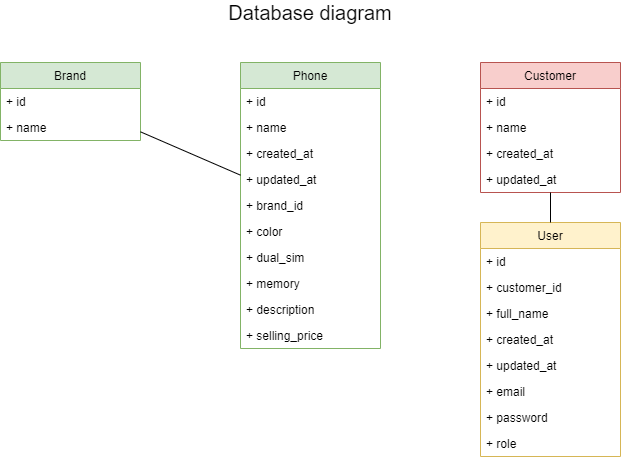

The diagram above was exported from draw.io. Its source (the exported page's mxGraphModel, read from the mxfile embedded in the PNG):
<mxGraphModel dx="962" dy="632" grid="1" gridSize="10" guides="1" tooltips="1" connect="1" arrows="1" fold="1" page="1" pageScale="1" pageWidth="1169" pageHeight="827" math="0" shadow="0">
  <root>
    <mxCell id="0" />
    <mxCell id="1" parent="0" />
    <mxCell id="sByql61rQXGPAbbQud1N-1" value="Phone" style="swimlane;fontStyle=0;childLayout=stackLayout;horizontal=1;startSize=26;fillColor=#d5e8d4;horizontalStack=0;resizeParent=1;resizeParentMax=0;resizeLast=0;collapsible=1;marginBottom=0;strokeColor=#82b366;" parent="1" vertex="1">
      <mxGeometry x="320" y="160" width="140" height="286" as="geometry" />
    </mxCell>
    <mxCell id="sByql61rQXGPAbbQud1N-2" value="+ id" style="text;strokeColor=none;fillColor=none;align=left;verticalAlign=top;spacingLeft=4;spacingRight=4;overflow=hidden;rotatable=0;points=[[0,0.5],[1,0.5]];portConstraint=eastwest;" parent="sByql61rQXGPAbbQud1N-1" vertex="1">
      <mxGeometry y="26" width="140" height="26" as="geometry" />
    </mxCell>
    <mxCell id="sByql61rQXGPAbbQud1N-5" value="+ name" style="text;strokeColor=none;fillColor=none;align=left;verticalAlign=top;spacingLeft=4;spacingRight=4;overflow=hidden;rotatable=0;points=[[0,0.5],[1,0.5]];portConstraint=eastwest;" parent="sByql61rQXGPAbbQud1N-1" vertex="1">
      <mxGeometry y="52" width="140" height="26" as="geometry" />
    </mxCell>
    <mxCell id="uZEHN8GwlmgxnaR7GN2h-2" value="+ created_at" style="text;strokeColor=none;fillColor=none;align=left;verticalAlign=top;spacingLeft=4;spacingRight=4;overflow=hidden;rotatable=0;points=[[0,0.5],[1,0.5]];portConstraint=eastwest;" parent="sByql61rQXGPAbbQud1N-1" vertex="1">
      <mxGeometry y="78" width="140" height="26" as="geometry" />
    </mxCell>
    <mxCell id="uZEHN8GwlmgxnaR7GN2h-3" value="+ updated_at" style="text;strokeColor=none;fillColor=none;align=left;verticalAlign=top;spacingLeft=4;spacingRight=4;overflow=hidden;rotatable=0;points=[[0,0.5],[1,0.5]];portConstraint=eastwest;" parent="sByql61rQXGPAbbQud1N-1" vertex="1">
      <mxGeometry y="104" width="140" height="26" as="geometry" />
    </mxCell>
    <mxCell id="sByql61rQXGPAbbQud1N-3" value="+ brand_id" style="text;strokeColor=none;fillColor=none;align=left;verticalAlign=top;spacingLeft=4;spacingRight=4;overflow=hidden;rotatable=0;points=[[0,0.5],[1,0.5]];portConstraint=eastwest;" parent="sByql61rQXGPAbbQud1N-1" vertex="1">
      <mxGeometry y="130" width="140" height="26" as="geometry" />
    </mxCell>
    <mxCell id="sByql61rQXGPAbbQud1N-4" value="+ color" style="text;strokeColor=none;fillColor=none;align=left;verticalAlign=top;spacingLeft=4;spacingRight=4;overflow=hidden;rotatable=0;points=[[0,0.5],[1,0.5]];portConstraint=eastwest;" parent="sByql61rQXGPAbbQud1N-1" vertex="1">
      <mxGeometry y="156" width="140" height="26" as="geometry" />
    </mxCell>
    <mxCell id="sByql61rQXGPAbbQud1N-10" value="+ dual_sim" style="text;strokeColor=none;fillColor=none;align=left;verticalAlign=top;spacingLeft=4;spacingRight=4;overflow=hidden;rotatable=0;points=[[0,0.5],[1,0.5]];portConstraint=eastwest;" parent="sByql61rQXGPAbbQud1N-1" vertex="1">
      <mxGeometry y="182" width="140" height="26" as="geometry" />
    </mxCell>
    <mxCell id="sByql61rQXGPAbbQud1N-11" value="+ memory" style="text;strokeColor=none;fillColor=none;align=left;verticalAlign=top;spacingLeft=4;spacingRight=4;overflow=hidden;rotatable=0;points=[[0,0.5],[1,0.5]];portConstraint=eastwest;" parent="sByql61rQXGPAbbQud1N-1" vertex="1">
      <mxGeometry y="208" width="140" height="26" as="geometry" />
    </mxCell>
    <mxCell id="uZEHN8GwlmgxnaR7GN2h-1" value="+ description" style="text;strokeColor=none;fillColor=none;align=left;verticalAlign=top;spacingLeft=4;spacingRight=4;overflow=hidden;rotatable=0;points=[[0,0.5],[1,0.5]];portConstraint=eastwest;" parent="sByql61rQXGPAbbQud1N-1" vertex="1">
      <mxGeometry y="234" width="140" height="26" as="geometry" />
    </mxCell>
    <mxCell id="sByql61rQXGPAbbQud1N-9" value="+ selling_price" style="text;strokeColor=none;fillColor=none;align=left;verticalAlign=top;spacingLeft=4;spacingRight=4;overflow=hidden;rotatable=0;points=[[0,0.5],[1,0.5]];portConstraint=eastwest;" parent="sByql61rQXGPAbbQud1N-1" vertex="1">
      <mxGeometry y="260" width="140" height="26" as="geometry" />
    </mxCell>
    <mxCell id="sByql61rQXGPAbbQud1N-6" value="Brand" style="swimlane;fontStyle=0;childLayout=stackLayout;horizontal=1;startSize=26;fillColor=#d5e8d4;horizontalStack=0;resizeParent=1;resizeParentMax=0;resizeLast=0;collapsible=1;marginBottom=0;strokeColor=#82b366;" parent="1" vertex="1">
      <mxGeometry x="80" y="160" width="140" height="78" as="geometry" />
    </mxCell>
    <mxCell id="sByql61rQXGPAbbQud1N-7" value="+ id" style="text;strokeColor=none;fillColor=none;align=left;verticalAlign=top;spacingLeft=4;spacingRight=4;overflow=hidden;rotatable=0;points=[[0,0.5],[1,0.5]];portConstraint=eastwest;" parent="sByql61rQXGPAbbQud1N-6" vertex="1">
      <mxGeometry y="26" width="140" height="26" as="geometry" />
    </mxCell>
    <mxCell id="sByql61rQXGPAbbQud1N-8" value="+ name" style="text;strokeColor=none;fillColor=none;align=left;verticalAlign=top;spacingLeft=4;spacingRight=4;overflow=hidden;rotatable=0;points=[[0,0.5],[1,0.5]];portConstraint=eastwest;" parent="sByql61rQXGPAbbQud1N-6" vertex="1">
      <mxGeometry y="52" width="140" height="26" as="geometry" />
    </mxCell>
    <mxCell id="sByql61rQXGPAbbQud1N-12" value="Customer" style="swimlane;fontStyle=0;childLayout=stackLayout;horizontal=1;startSize=26;fillColor=#f8cecc;horizontalStack=0;resizeParent=1;resizeParentMax=0;resizeLast=0;collapsible=1;marginBottom=0;strokeColor=#b85450;" parent="1" vertex="1">
      <mxGeometry x="560" y="160" width="140" height="130" as="geometry" />
    </mxCell>
    <mxCell id="sByql61rQXGPAbbQud1N-13" value="+ id" style="text;strokeColor=none;fillColor=none;align=left;verticalAlign=top;spacingLeft=4;spacingRight=4;overflow=hidden;rotatable=0;points=[[0,0.5],[1,0.5]];portConstraint=eastwest;" parent="sByql61rQXGPAbbQud1N-12" vertex="1">
      <mxGeometry y="26" width="140" height="26" as="geometry" />
    </mxCell>
    <mxCell id="sByql61rQXGPAbbQud1N-14" value="+ name" style="text;strokeColor=none;fillColor=none;align=left;verticalAlign=top;spacingLeft=4;spacingRight=4;overflow=hidden;rotatable=0;points=[[0,0.5],[1,0.5]];portConstraint=eastwest;" parent="sByql61rQXGPAbbQud1N-12" vertex="1">
      <mxGeometry y="52" width="140" height="26" as="geometry" />
    </mxCell>
    <mxCell id="sByql61rQXGPAbbQud1N-15" value="+ created_at" style="text;strokeColor=none;fillColor=none;align=left;verticalAlign=top;spacingLeft=4;spacingRight=4;overflow=hidden;rotatable=0;points=[[0,0.5],[1,0.5]];portConstraint=eastwest;" parent="sByql61rQXGPAbbQud1N-12" vertex="1">
      <mxGeometry y="78" width="140" height="26" as="geometry" />
    </mxCell>
    <mxCell id="uZEHN8GwlmgxnaR7GN2h-4" value="+ updated_at" style="text;strokeColor=none;fillColor=none;align=left;verticalAlign=top;spacingLeft=4;spacingRight=4;overflow=hidden;rotatable=0;points=[[0,0.5],[1,0.5]];portConstraint=eastwest;" parent="sByql61rQXGPAbbQud1N-12" vertex="1">
      <mxGeometry y="104" width="140" height="26" as="geometry" />
    </mxCell>
    <mxCell id="sByql61rQXGPAbbQud1N-16" value="User" style="swimlane;fontStyle=0;childLayout=stackLayout;horizontal=1;startSize=26;fillColor=#fff2cc;horizontalStack=0;resizeParent=1;resizeParentMax=0;resizeLast=0;collapsible=1;marginBottom=0;strokeColor=#d6b656;" parent="1" vertex="1">
      <mxGeometry x="560" y="320" width="140" height="234" as="geometry" />
    </mxCell>
    <mxCell id="sByql61rQXGPAbbQud1N-17" value="+ id" style="text;strokeColor=none;fillColor=none;align=left;verticalAlign=top;spacingLeft=4;spacingRight=4;overflow=hidden;rotatable=0;points=[[0,0.5],[1,0.5]];portConstraint=eastwest;" parent="sByql61rQXGPAbbQud1N-16" vertex="1">
      <mxGeometry y="26" width="140" height="26" as="geometry" />
    </mxCell>
    <mxCell id="sByql61rQXGPAbbQud1N-18" value="+ customer_id" style="text;strokeColor=none;fillColor=none;align=left;verticalAlign=top;spacingLeft=4;spacingRight=4;overflow=hidden;rotatable=0;points=[[0,0.5],[1,0.5]];portConstraint=eastwest;" parent="sByql61rQXGPAbbQud1N-16" vertex="1">
      <mxGeometry y="52" width="140" height="26" as="geometry" />
    </mxCell>
    <mxCell id="sByql61rQXGPAbbQud1N-19" value="+ full_name" style="text;strokeColor=none;fillColor=none;align=left;verticalAlign=top;spacingLeft=4;spacingRight=4;overflow=hidden;rotatable=0;points=[[0,0.5],[1,0.5]];portConstraint=eastwest;" parent="sByql61rQXGPAbbQud1N-16" vertex="1">
      <mxGeometry y="78" width="140" height="26" as="geometry" />
    </mxCell>
    <mxCell id="sByql61rQXGPAbbQud1N-20" value="+ created_at" style="text;strokeColor=none;fillColor=none;align=left;verticalAlign=top;spacingLeft=4;spacingRight=4;overflow=hidden;rotatable=0;points=[[0,0.5],[1,0.5]];portConstraint=eastwest;" parent="sByql61rQXGPAbbQud1N-16" vertex="1">
      <mxGeometry y="104" width="140" height="26" as="geometry" />
    </mxCell>
    <mxCell id="uZEHN8GwlmgxnaR7GN2h-5" value="+ updated_at" style="text;strokeColor=none;fillColor=none;align=left;verticalAlign=top;spacingLeft=4;spacingRight=4;overflow=hidden;rotatable=0;points=[[0,0.5],[1,0.5]];portConstraint=eastwest;" parent="sByql61rQXGPAbbQud1N-16" vertex="1">
      <mxGeometry y="130" width="140" height="26" as="geometry" />
    </mxCell>
    <mxCell id="4rMSpuDZYUTGHdJ1L8fS-1" value="+ email" style="text;strokeColor=none;fillColor=none;align=left;verticalAlign=top;spacingLeft=4;spacingRight=4;overflow=hidden;rotatable=0;points=[[0,0.5],[1,0.5]];portConstraint=eastwest;" parent="sByql61rQXGPAbbQud1N-16" vertex="1">
      <mxGeometry y="156" width="140" height="26" as="geometry" />
    </mxCell>
    <mxCell id="4rMSpuDZYUTGHdJ1L8fS-2" value="+ password" style="text;strokeColor=none;fillColor=none;align=left;verticalAlign=top;spacingLeft=4;spacingRight=4;overflow=hidden;rotatable=0;points=[[0,0.5],[1,0.5]];portConstraint=eastwest;" parent="sByql61rQXGPAbbQud1N-16" vertex="1">
      <mxGeometry y="182" width="140" height="26" as="geometry" />
    </mxCell>
    <mxCell id="4rMSpuDZYUTGHdJ1L8fS-4" value="+ role" style="text;strokeColor=none;fillColor=none;align=left;verticalAlign=top;spacingLeft=4;spacingRight=4;overflow=hidden;rotatable=0;points=[[0,0.5],[1,0.5]];portConstraint=eastwest;" parent="sByql61rQXGPAbbQud1N-16" vertex="1">
      <mxGeometry y="208" width="140" height="26" as="geometry" />
    </mxCell>
    <mxCell id="sByql61rQXGPAbbQud1N-24" value="" style="endArrow=none;html=1;" parent="1" source="sByql61rQXGPAbbQud1N-6" target="sByql61rQXGPAbbQud1N-1" edge="1">
      <mxGeometry width="50" height="50" relative="1" as="geometry">
        <mxPoint x="450" y="200" as="sourcePoint" />
        <mxPoint x="500" y="150" as="targetPoint" />
      </mxGeometry>
    </mxCell>
    <mxCell id="sByql61rQXGPAbbQud1N-26" value="" style="endArrow=none;html=1;" parent="1" source="sByql61rQXGPAbbQud1N-12" target="sByql61rQXGPAbbQud1N-16" edge="1">
      <mxGeometry width="50" height="50" relative="1" as="geometry">
        <mxPoint x="450" y="270" as="sourcePoint" />
        <mxPoint x="500" y="220" as="targetPoint" />
      </mxGeometry>
    </mxCell>
    <mxCell id="S-d-V7FI-x18V22hTPbF-1" value="&lt;font style=&quot;font-size: 20px&quot;&gt;Database diagram&lt;/font&gt;" style="text;html=1;strokeColor=none;fillColor=none;align=center;verticalAlign=middle;whiteSpace=wrap;rounded=0;" parent="1" vertex="1">
      <mxGeometry x="80" y="100" width="620" height="20" as="geometry" />
    </mxCell>
  </root>
</mxGraphModel>